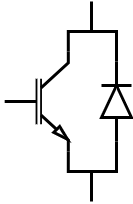

The diagram above was exported from draw.io. Its source (the exported page's mxGraphModel, read from the mxfile embedded in the PNG):
<mxGraphModel dx="1042" dy="595" grid="1" gridSize="10" guides="1" tooltips="1" connect="1" arrows="1" fold="1" page="0" pageScale="1" pageWidth="827" pageHeight="1169" math="0" shadow="0">
  <root>
    <mxCell id="0" />
    <mxCell id="1" parent="0" />
    <mxCell id="fGLtFYdq170OHX1KMdKZ-17" value="" style="group" vertex="1" connectable="0" parent="1">
      <mxGeometry x="263" y="100" width="131" height="200" as="geometry" />
    </mxCell>
    <mxCell id="fGLtFYdq170OHX1KMdKZ-4" value="" style="pointerEvents=1;fillColor=strokeColor;verticalLabelPosition=bottom;shadow=0;dashed=0;align=center;html=1;verticalAlign=top;shape=mxgraph.electrical.diodes.diode;direction=north;strokeWidth=3;" vertex="1" parent="fGLtFYdq170OHX1KMdKZ-17">
      <mxGeometry x="100" y="60" width="30" height="80" as="geometry" />
    </mxCell>
    <mxCell id="fGLtFYdq170OHX1KMdKZ-12" value="" style="verticalLabelPosition=bottom;shadow=0;dashed=0;align=center;html=1;verticalAlign=top;shape=mxgraph.electrical.transistors.nigbt;strokeWidth=3;" vertex="1" parent="fGLtFYdq170OHX1KMdKZ-17">
      <mxGeometry y="50" width="70" height="100" as="geometry" />
    </mxCell>
    <mxCell id="fGLtFYdq170OHX1KMdKZ-13" style="edgeStyle=orthogonalEdgeStyle;rounded=0;orthogonalLoop=1;jettySize=auto;html=1;exitX=1;exitY=0;exitDx=0;exitDy=0;exitPerimeter=0;entryX=1;entryY=0.5;entryDx=0;entryDy=0;entryPerimeter=0;endArrow=none;startFill=0;strokeWidth=3;" edge="1" parent="fGLtFYdq170OHX1KMdKZ-17" source="fGLtFYdq170OHX1KMdKZ-12" target="fGLtFYdq170OHX1KMdKZ-4">
      <mxGeometry relative="1" as="geometry">
        <Array as="points">
          <mxPoint x="67" y="30" />
          <mxPoint x="115" y="30" />
        </Array>
      </mxGeometry>
    </mxCell>
    <mxCell id="fGLtFYdq170OHX1KMdKZ-14" style="edgeStyle=orthogonalEdgeStyle;rounded=0;orthogonalLoop=1;jettySize=auto;html=1;exitX=1;exitY=1;exitDx=0;exitDy=0;exitPerimeter=0;entryX=0;entryY=0.5;entryDx=0;entryDy=0;entryPerimeter=0;endArrow=none;startFill=0;strokeWidth=3;" edge="1" parent="fGLtFYdq170OHX1KMdKZ-17" source="fGLtFYdq170OHX1KMdKZ-12" target="fGLtFYdq170OHX1KMdKZ-4">
      <mxGeometry relative="1" as="geometry" />
    </mxCell>
    <mxCell id="fGLtFYdq170OHX1KMdKZ-15" value="" style="endArrow=none;html=1;rounded=0;strokeWidth=3;" edge="1" parent="fGLtFYdq170OHX1KMdKZ-17">
      <mxGeometry width="50" height="50" relative="1" as="geometry">
        <mxPoint x="90" y="30" as="sourcePoint" />
        <mxPoint x="90" as="targetPoint" />
      </mxGeometry>
    </mxCell>
    <mxCell id="fGLtFYdq170OHX1KMdKZ-16" value="" style="endArrow=none;html=1;rounded=0;strokeWidth=3;" edge="1" parent="fGLtFYdq170OHX1KMdKZ-17">
      <mxGeometry width="50" height="50" relative="1" as="geometry">
        <mxPoint x="90" y="200" as="sourcePoint" />
        <mxPoint x="90" y="170" as="targetPoint" />
      </mxGeometry>
    </mxCell>
  </root>
</mxGraphModel>